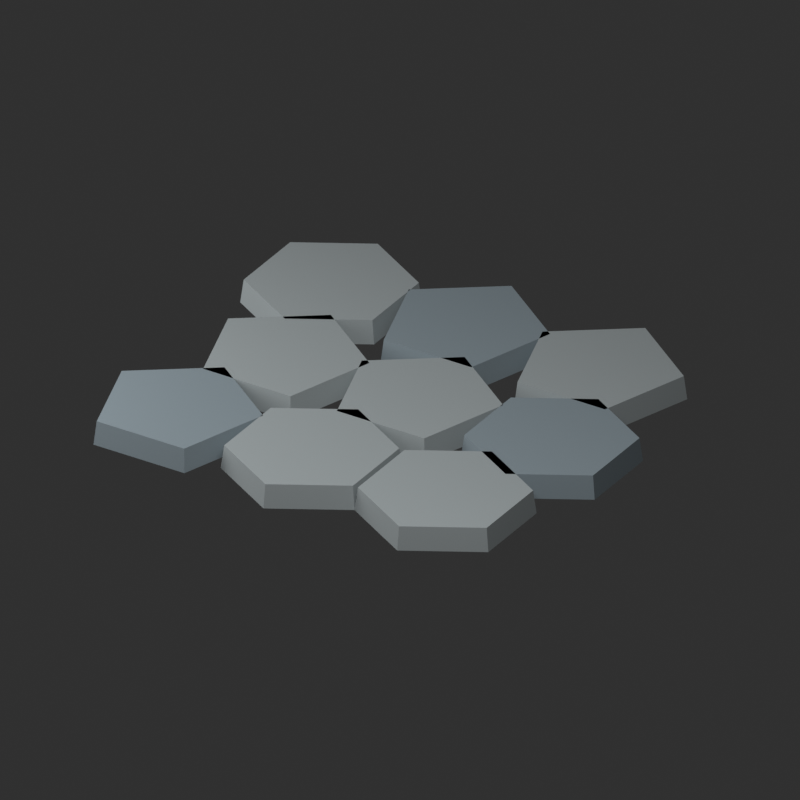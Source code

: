 # Source: Paving.blend  (saved by Blender 5.2.45; exported with 4.5.12 LTS)
import bpy
from mathutils import Matrix  # noqa: F401  (used for matrix-valued properties, if any)

bpy.ops.wm.read_factory_settings(use_empty=True)
scene = bpy.context.scene
scene.name = 'Scene'

# ---- materials (node trees are filled in below, after node groups)
mat_stone = bpy.data.materials.new('stone')
mat_stone.diffuse_color = (0.32, 0.39, 0.43, 1.0)
mat_stone_light = bpy.data.materials.new('stone_light')
mat_stone_light.diffuse_color = (0.46, 0.51, 0.52, 1.0)

# ---- material node trees
mat_stone.use_nodes = True; mat_stone.node_tree.nodes.clear()
_N = mat_stone.node_tree.nodes; _L = mat_stone.node_tree.links
n0 = _N.new('ShaderNodeBsdfPrincipled'); n0.name = 'Principled BSDF'; n0.location = (-200, 100)
n0.inputs[0].default_value = (0.32, 0.39, 0.43, 1.0)
n0.inputs[2].default_value = 0.88
n0.inputs[10].default_value = 0.005
n1 = _N.new('ShaderNodeOutputMaterial'); n1.name = 'Material Output'; n1.location = (200, 100)
_L.new(n0.outputs[0], n1.inputs[0])
n1.is_active_output = True
mat_stone_light.use_nodes = True; mat_stone_light.node_tree.nodes.clear()
_N = mat_stone_light.node_tree.nodes; _L = mat_stone_light.node_tree.links
n0 = _N.new('ShaderNodeBsdfPrincipled'); n0.name = 'Principled BSDF'; n0.location = (-200, 100)
n0.inputs[0].default_value = (0.46, 0.51, 0.52, 1.0)
n0.inputs[2].default_value = 0.88
n0.inputs[10].default_value = 0.005
n1 = _N.new('ShaderNodeOutputMaterial'); n1.name = 'Material Output'; n1.location = (200, 100)
_L.new(n0.outputs[0], n1.inputs[0])
n1.is_active_output = True

# ---- world
world_studio = bpy.data.worlds.new('Studio'); scene.world = world_studio
world_studio.use_nodes = True; world_studio.node_tree.nodes.clear()
_N = world_studio.node_tree.nodes; _L = world_studio.node_tree.links
n0 = _N.new('ShaderNodeBackground'); n0.name = 'Background'; n0.location = (-200, 100)
n0.inputs[0].default_value = (0.05, 0.05, 0.05, 1.0)
n0.inputs[1].default_value = 0.6
n1 = _N.new('ShaderNodeOutputWorld'); n1.name = 'World Output'; n1.location = (200, 100)
_L.new(n0.outputs[0], n1.inputs[0])
n1.is_active_output = True

# ---- cameras
cam_camera = bpy.data.cameras.new('Camera')
cam_camera.type = 'ORTHO'
cam_camera.ortho_scale = 9.129

# ---- lights
light_area = bpy.data.lights.new('Area', 'AREA')
light_area.energy = 693.8
light_area.size = 5.89
light_area.size_y = 1.0
light_area_001 = bpy.data.lights.new('Area.001', 'AREA')
light_area_001.energy = 277.5
light_area_001.size = 5.89
light_area_001.size_y = 1.0

# ---- meshes
me_cone = bpy.data.meshes.new('Cone')
me_cone.from_pydata([(0.0, 1.04, -0.15), (0.0, 1.0, 0.15), (0.9891, 0.3214, -0.15), (0.9511, 0.309, 0.15), (0.6113, -0.8414, -0.15), (0.5878, -0.809, 0.15), (-0.6113, -0.8414, -0.15), (-0.5878, -0.809, 0.15), (-0.9891, 0.3214, -0.15), (-0.9511, 0.309, 0.15)], [], [(0, 1, 3, 2), (2, 3, 5, 4), (4, 5, 7, 6), (3, 1, 9, 7, 5), (6, 7, 9, 8), (8, 9, 1, 0), (0, 2, 4, 6, 8)])
_uv = me_cone.uv_layers.new(name='UVMap')
_uv.uv.foreach_set('vector', [1.0, 0.5, 1.0, 1.0, 0.8, 1.0, 0.8, 0.5, 0.8, 0.5, 0.8, 1.0, 0.6, 1.0, 0.6, 0.5, 0.6, 0.5, 0.6, 1.0, 0.4, 1.0, 0.4, 0.5, 0.4783, 0.3242, 0.25, 0.49, 0.02175, 0.3242, 0.1089, 0.05584, 0.3911, 0.05584, 0.4, 0.5, 0.4, 1.0, 0.2, 1.0, 0.2, 0.5, 0.2, 0.5, 0.2, 1.0, 2.98e-08, 1.0, 2.98e-08, 0.5, 0.75, 0.49, 0.9783, 0.3242, 0.8911, 0.05584, 0.6089, 0.05584, 0.5217, 0.3242])
me_cone.materials.append(mat_stone)
me_cone.update()
me_cone_001 = bpy.data.meshes.new('Cone.001')
me_cone_001.from_pydata([(0.0, 1.04, -0.15), (0.0, 1.0, 0.15), (0.9891, 0.3214, -0.15), (0.9511, 0.309, 0.15), (0.6113, -0.8414, -0.15), (0.5878, -0.809, 0.15), (-0.6113, -0.8414, -0.15), (-0.5878, -0.809, 0.15), (-0.9891, 0.3214, -0.15), (-0.9511, 0.309, 0.15)], [], [(0, 1, 3, 2), (2, 3, 5, 4), (4, 5, 7, 6), (3, 1, 9, 7, 5), (6, 7, 9, 8), (8, 9, 1, 0), (0, 2, 4, 6, 8)])
_uv = me_cone_001.uv_layers.new(name='UVMap')
_uv.uv.foreach_set('vector', [1.0, 0.5, 1.0, 1.0, 0.8, 1.0, 0.8, 0.5, 0.8, 0.5, 0.8, 1.0, 0.6, 1.0, 0.6, 0.5, 0.6, 0.5, 0.6, 1.0, 0.4, 1.0, 0.4, 0.5, 0.4783, 0.3242, 0.25, 0.49, 0.02175, 0.3242, 0.1089, 0.05584, 0.3911, 0.05584, 0.4, 0.5, 0.4, 1.0, 0.2, 1.0, 0.2, 0.5, 0.2, 0.5, 0.2, 1.0, 2.98e-08, 1.0, 2.98e-08, 0.5, 0.75, 0.49, 0.9783, 0.3242, 0.8911, 0.05584, 0.6089, 0.05584, 0.5217, 0.3242])
me_cone_001.materials.append(mat_stone_light)
me_cone_001.update()
me_cone_002 = bpy.data.meshes.new('Cone.002')
me_cone_002.from_pydata([(0.0, 1.04, -0.15), (0.0, 1.0, 0.15), (0.9007, 0.52, -0.15), (0.866, 0.5, 0.15), (0.9007, -0.52, -0.15), (0.866, -0.5, 0.15), (0.0, -1.04, -0.15), (0.0, -1.0, 0.15), (-0.9007, -0.52, -0.15), (-0.866, -0.5, 0.15), (-0.9007, 0.52, -0.15), (-0.866, 0.5, 0.15)], [], [(0, 1, 3, 2), (2, 3, 5, 4), (4, 5, 7, 6), (6, 7, 9, 8), (3, 1, 11, 9, 7, 5), (8, 9, 11, 10), (10, 11, 1, 0), (0, 2, 4, 6, 8, 10)])
_uv = me_cone_002.uv_layers.new(name='UVMap')
_uv.uv.foreach_set('vector', [1.0, 0.5, 1.0, 1.0, 0.8333, 1.0, 0.8333, 0.5, 0.8333, 0.5, 0.8333, 1.0, 0.6667, 1.0, 0.6667, 0.5, 0.6667, 0.5, 0.6667, 1.0, 0.5, 1.0, 0.5, 0.5, 0.5, 0.5, 0.5, 1.0, 0.3333, 1.0, 0.3333, 0.5, 0.4578, 0.37, 0.25, 0.49, 0.04215, 0.37, 0.04215, 0.13, 0.25, 0.01, 0.4578, 0.13, 0.3333, 0.5, 0.3333, 1.0, 0.1667, 1.0, 0.1667, 0.5, 0.1667, 0.5, 0.1667, 1.0, -8.941e-08, 1.0, -8.941e-08, 0.5, 0.75, 0.49, 0.9578, 0.37, 0.9578, 0.13, 0.75, 0.01, 0.5422, 0.13, 0.5422, 0.37])
me_cone_002.materials.append(mat_stone_light)
me_cone_002.update()
me_cone_003 = bpy.data.meshes.new('Cone.003')
me_cone_003.from_pydata([(0.0, 1.04, -0.15), (0.0, 1.0, 0.15), (0.9007, 0.52, -0.15), (0.866, 0.5, 0.15), (0.9007, -0.52, -0.15), (0.866, -0.5, 0.15), (0.0, -1.04, -0.15), (0.0, -1.0, 0.15), (-0.9007, -0.52, -0.15), (-0.866, -0.5, 0.15), (-0.9007, 0.52, -0.15), (-0.866, 0.5, 0.15)], [], [(0, 1, 3, 2), (2, 3, 5, 4), (4, 5, 7, 6), (6, 7, 9, 8), (3, 1, 11, 9, 7, 5), (8, 9, 11, 10), (10, 11, 1, 0), (0, 2, 4, 6, 8, 10)])
_uv = me_cone_003.uv_layers.new(name='UVMap')
_uv.uv.foreach_set('vector', [1.0, 0.5, 1.0, 1.0, 0.8333, 1.0, 0.8333, 0.5, 0.8333, 0.5, 0.8333, 1.0, 0.6667, 1.0, 0.6667, 0.5, 0.6667, 0.5, 0.6667, 1.0, 0.5, 1.0, 0.5, 0.5, 0.5, 0.5, 0.5, 1.0, 0.3333, 1.0, 0.3333, 0.5, 0.4578, 0.37, 0.25, 0.49, 0.04215, 0.37, 0.04215, 0.13, 0.25, 0.01, 0.4578, 0.13, 0.3333, 0.5, 0.3333, 1.0, 0.1667, 1.0, 0.1667, 0.5, 0.1667, 0.5, 0.1667, 1.0, -8.941e-08, 1.0, -8.941e-08, 0.5, 0.75, 0.49, 0.9578, 0.37, 0.9578, 0.13, 0.75, 0.01, 0.5422, 0.13, 0.5422, 0.37])
me_cone_003.materials.append(mat_stone_light)
me_cone_003.update()
me_cone_004 = bpy.data.meshes.new('Cone.004')
me_cone_004.from_pydata([(0.0, 1.04, -0.15), (0.0, 1.0, 0.15), (0.9891, 0.3214, -0.15), (0.9511, 0.309, 0.15), (0.6113, -0.8414, -0.15), (0.5878, -0.809, 0.15), (-0.6113, -0.8414, -0.15), (-0.5878, -0.809, 0.15), (-0.9891, 0.3214, -0.15), (-0.9511, 0.309, 0.15)], [], [(0, 1, 3, 2), (2, 3, 5, 4), (4, 5, 7, 6), (3, 1, 9, 7, 5), (6, 7, 9, 8), (8, 9, 1, 0), (0, 2, 4, 6, 8)])
_uv = me_cone_004.uv_layers.new(name='UVMap')
_uv.uv.foreach_set('vector', [1.0, 0.5, 1.0, 1.0, 0.8, 1.0, 0.8, 0.5, 0.8, 0.5, 0.8, 1.0, 0.6, 1.0, 0.6, 0.5, 0.6, 0.5, 0.6, 1.0, 0.4, 1.0, 0.4, 0.5, 0.4783, 0.3242, 0.25, 0.49, 0.02175, 0.3242, 0.1089, 0.05584, 0.3911, 0.05584, 0.4, 0.5, 0.4, 1.0, 0.2, 1.0, 0.2, 0.5, 0.2, 0.5, 0.2, 1.0, 2.98e-08, 1.0, 2.98e-08, 0.5, 0.75, 0.49, 0.9783, 0.3242, 0.8911, 0.05584, 0.6089, 0.05584, 0.5217, 0.3242])
me_cone_004.materials.append(mat_stone_light)
me_cone_004.update()
me_cone_005 = bpy.data.meshes.new('Cone.005')
me_cone_005.from_pydata([(0.0, 1.04, -0.15), (0.0, 1.0, 0.15), (0.9891, 0.3214, -0.15), (0.9511, 0.309, 0.15), (0.6113, -0.8414, -0.15), (0.5878, -0.809, 0.15), (-0.6113, -0.8414, -0.15), (-0.5878, -0.809, 0.15), (-0.9891, 0.3214, -0.15), (-0.9511, 0.309, 0.15)], [], [(0, 1, 3, 2), (2, 3, 5, 4), (4, 5, 7, 6), (3, 1, 9, 7, 5), (6, 7, 9, 8), (8, 9, 1, 0), (0, 2, 4, 6, 8)])
_uv = me_cone_005.uv_layers.new(name='UVMap')
_uv.uv.foreach_set('vector', [1.0, 0.5, 1.0, 1.0, 0.8, 1.0, 0.8, 0.5, 0.8, 0.5, 0.8, 1.0, 0.6, 1.0, 0.6, 0.5, 0.6, 0.5, 0.6, 1.0, 0.4, 1.0, 0.4, 0.5, 0.4783, 0.3242, 0.25, 0.49, 0.02175, 0.3242, 0.1089, 0.05584, 0.3911, 0.05584, 0.4, 0.5, 0.4, 1.0, 0.2, 1.0, 0.2, 0.5, 0.2, 0.5, 0.2, 1.0, 2.98e-08, 1.0, 2.98e-08, 0.5, 0.75, 0.49, 0.9783, 0.3242, 0.8911, 0.05584, 0.6089, 0.05584, 0.5217, 0.3242])
me_cone_005.materials.append(mat_stone)
me_cone_005.update()
me_cone_006 = bpy.data.meshes.new('Cone.006')
me_cone_006.from_pydata([(0.0, 1.04, -0.15), (0.0, 1.0, 0.15), (0.9007, 0.52, -0.15), (0.866, 0.5, 0.15), (0.9007, -0.52, -0.15), (0.866, -0.5, 0.15), (0.0, -1.04, -0.15), (0.0, -1.0, 0.15), (-0.9007, -0.52, -0.15), (-0.866, -0.5, 0.15), (-0.9007, 0.52, -0.15), (-0.866, 0.5, 0.15)], [], [(0, 1, 3, 2), (2, 3, 5, 4), (4, 5, 7, 6), (6, 7, 9, 8), (3, 1, 11, 9, 7, 5), (8, 9, 11, 10), (10, 11, 1, 0), (0, 2, 4, 6, 8, 10)])
_uv = me_cone_006.uv_layers.new(name='UVMap')
_uv.uv.foreach_set('vector', [1.0, 0.5, 1.0, 1.0, 0.8333, 1.0, 0.8333, 0.5, 0.8333, 0.5, 0.8333, 1.0, 0.6667, 1.0, 0.6667, 0.5, 0.6667, 0.5, 0.6667, 1.0, 0.5, 1.0, 0.5, 0.5, 0.5, 0.5, 0.5, 1.0, 0.3333, 1.0, 0.3333, 0.5, 0.4578, 0.37, 0.25, 0.49, 0.04215, 0.37, 0.04215, 0.13, 0.25, 0.01, 0.4578, 0.13, 0.3333, 0.5, 0.3333, 1.0, 0.1667, 1.0, 0.1667, 0.5, 0.1667, 0.5, 0.1667, 1.0, -8.941e-08, 1.0, -8.941e-08, 0.5, 0.75, 0.49, 0.9578, 0.37, 0.9578, 0.13, 0.75, 0.01, 0.5422, 0.13, 0.5422, 0.37])
me_cone_006.materials.append(mat_stone_light)
me_cone_006.update()
me_cone_007 = bpy.data.meshes.new('Cone.007')
me_cone_007.from_pydata([(0.0, 1.04, -0.15), (0.0, 1.0, 0.15), (0.9007, 0.52, -0.15), (0.866, 0.5, 0.15), (0.9007, -0.52, -0.15), (0.866, -0.5, 0.15), (0.0, -1.04, -0.15), (0.0, -1.0, 0.15), (-0.9007, -0.52, -0.15), (-0.866, -0.5, 0.15), (-0.9007, 0.52, -0.15), (-0.866, 0.5, 0.15)], [], [(0, 1, 3, 2), (2, 3, 5, 4), (4, 5, 7, 6), (6, 7, 9, 8), (3, 1, 11, 9, 7, 5), (8, 9, 11, 10), (10, 11, 1, 0), (0, 2, 4, 6, 8, 10)])
_uv = me_cone_007.uv_layers.new(name='UVMap')
_uv.uv.foreach_set('vector', [1.0, 0.5, 1.0, 1.0, 0.8333, 1.0, 0.8333, 0.5, 0.8333, 0.5, 0.8333, 1.0, 0.6667, 1.0, 0.6667, 0.5, 0.6667, 0.5, 0.6667, 1.0, 0.5, 1.0, 0.5, 0.5, 0.5, 0.5, 0.5, 1.0, 0.3333, 1.0, 0.3333, 0.5, 0.4578, 0.37, 0.25, 0.49, 0.04215, 0.37, 0.04215, 0.13, 0.25, 0.01, 0.4578, 0.13, 0.3333, 0.5, 0.3333, 1.0, 0.1667, 1.0, 0.1667, 0.5, 0.1667, 0.5, 0.1667, 1.0, -8.941e-08, 1.0, -8.941e-08, 0.5, 0.75, 0.49, 0.9578, 0.37, 0.9578, 0.13, 0.75, 0.01, 0.5422, 0.13, 0.5422, 0.37])
me_cone_007.materials.append(mat_stone)
me_cone_007.update()
me_cone_008 = bpy.data.meshes.new('Cone.008')
me_cone_008.from_pydata([(0.0, 1.04, -0.15), (0.0, 1.0, 0.15), (0.9891, 0.3214, -0.15), (0.9511, 0.309, 0.15), (0.6113, -0.8414, -0.15), (0.5878, -0.809, 0.15), (-0.6113, -0.8414, -0.15), (-0.5878, -0.809, 0.15), (-0.9891, 0.3214, -0.15), (-0.9511, 0.309, 0.15)], [], [(0, 1, 3, 2), (2, 3, 5, 4), (4, 5, 7, 6), (3, 1, 9, 7, 5), (6, 7, 9, 8), (8, 9, 1, 0), (0, 2, 4, 6, 8)])
_uv = me_cone_008.uv_layers.new(name='UVMap')
_uv.uv.foreach_set('vector', [1.0, 0.5, 1.0, 1.0, 0.8, 1.0, 0.8, 0.5, 0.8, 0.5, 0.8, 1.0, 0.6, 1.0, 0.6, 0.5, 0.6, 0.5, 0.6, 1.0, 0.4, 1.0, 0.4, 0.5, 0.4783, 0.3242, 0.25, 0.49, 0.02175, 0.3242, 0.1089, 0.05584, 0.3911, 0.05584, 0.4, 0.5, 0.4, 1.0, 0.2, 1.0, 0.2, 0.5, 0.2, 0.5, 0.2, 1.0, 2.98e-08, 1.0, 2.98e-08, 0.5, 0.75, 0.49, 0.9783, 0.3242, 0.8911, 0.05584, 0.6089, 0.05584, 0.5217, 0.3242])
me_cone_008.materials.append(mat_stone_light)
me_cone_008.update()

# ---- objects
ob_pavingstone = bpy.data.objects.new('PavingStone', me_cone)
ob_pavingstone_001 = bpy.data.objects.new('PavingStone.001', me_cone_001)
ob_pavingstone_002 = bpy.data.objects.new('PavingStone.002', me_cone_002)
ob_pavingstone_003 = bpy.data.objects.new('PavingStone.003', me_cone_003)
ob_pavingstone_004 = bpy.data.objects.new('PavingStone.004', me_cone_004)
ob_pavingstone_005 = bpy.data.objects.new('PavingStone.005', me_cone_005)
ob_pavingstone_006 = bpy.data.objects.new('PavingStone.006', me_cone_006)
ob_pavingstone_007 = bpy.data.objects.new('PavingStone.007', me_cone_007)
ob_pavingstone_008 = bpy.data.objects.new('PavingStone.008', me_cone_008)
ob_camera = bpy.data.objects.new('Camera', cam_camera)
ob_area = bpy.data.objects.new('Area', light_area)
ob_area_001 = bpy.data.objects.new('Area.001', light_area_001)

# ---- transforms, parenting, visibility, modifiers, constraints
ob_pavingstone.location = (-1.8, -1.65, 0.15)
ob_pavingstone_001.location = (-1.4, 0.0, 0.15)
ob_pavingstone_002.location = (-1.8, 1.65, 0.15)
ob_pavingstone_003.location = (0.0, -1.65, 0.15)
ob_pavingstone_004.location = (0.4, 0.0, 0.15)
ob_pavingstone_005.location = (0.0, 1.65, 0.15)
ob_pavingstone_006.location = (1.8, -1.65, 0.15)
ob_pavingstone_007.location = (2.2, 0.0, 0.15)
ob_pavingstone_008.location = (1.8, 1.65, 0.15)
ob_camera.location = (6.046, -9.424, 6.629)
ob_camera.rotation_euler = (1.043, -2.685e-08, 0.5586)
ob_area.location = (3.69, -7.068, 10.75)
ob_area.rotation_euler = (0.6405, 2.075e-09, 0.4636)
ob_area_001.location = (-6.912, -3.534, 3.684)
ob_area_001.rotation_euler = (1.15, 4.813e-08, -1.107)

# ---- collection membership
scene.collection.objects.link(ob_pavingstone)
scene.collection.objects.link(ob_pavingstone_001)
scene.collection.objects.link(ob_pavingstone_002)
scene.collection.objects.link(ob_pavingstone_003)
scene.collection.objects.link(ob_pavingstone_004)
scene.collection.objects.link(ob_pavingstone_005)
scene.collection.objects.link(ob_pavingstone_006)
scene.collection.objects.link(ob_pavingstone_007)
scene.collection.objects.link(ob_pavingstone_008)
scene.collection.objects.link(ob_camera)
scene.collection.objects.link(ob_area)
scene.collection.objects.link(ob_area_001)

# ---- scene / render settings (as saved in the file)
scene.camera = ob_camera
scene.frame_start = 1; scene.frame_end = 250; scene.frame_set(1)
scene.render.engine = 'CYCLES'
scene.render.resolution_x = 640
scene.render.resolution_y = 640
scene.render.film_transparent = True
scene.render.bake_bias = 0.0
scene.render.bake_samples = 0
scene.render.compositor_device = 'GPU'
scene.cycles.samples = 12
scene.eevee.use_volume_custom_range = False
scene.eevee.fast_gi_thickness_near = 0.1
scene.eevee.fast_gi_thickness_far = 0.0
scene.eevee.ray_tracing_options.screen_trace_thickness = 0.1
scene.view_settings.view_transform = 'Standard'
bpy.context.view_layer.update()
